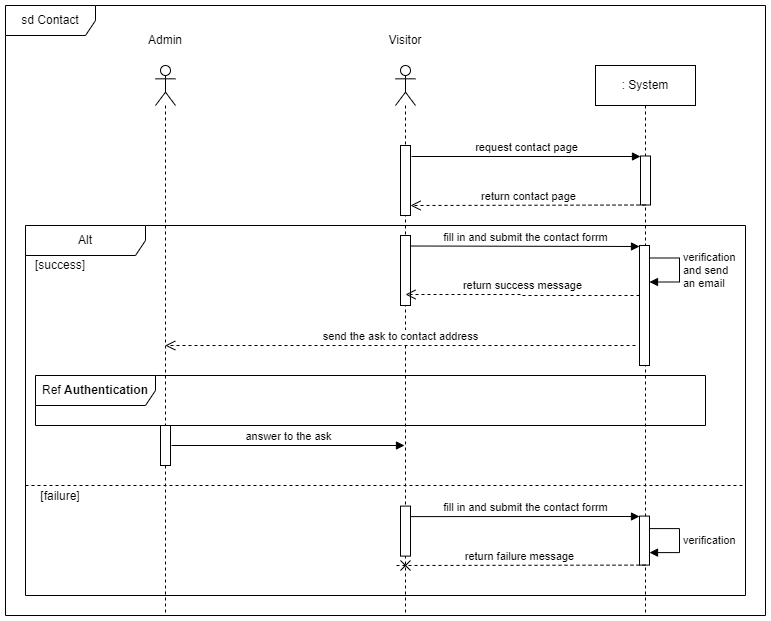

The diagram above was exported from draw.io. Its source (the exported page's mxGraphModel, read from the mxfile embedded in the PNG):
<mxGraphModel dx="1420" dy="768" grid="1" gridSize="10" guides="1" tooltips="1" connect="1" arrows="1" fold="1" page="1" pageScale="1" pageWidth="827" pageHeight="1169" math="0" shadow="0">
  <root>
    <mxCell id="JK-zTLVAJDfIgL0-wa4p-0" />
    <mxCell id="JK-zTLVAJDfIgL0-wa4p-1" parent="JK-zTLVAJDfIgL0-wa4p-0" />
    <mxCell id="IskyRXlKoInyNHv3wAG6-0" value="sd Contact" style="shape=umlFrame;whiteSpace=wrap;html=1;pointerEvents=0;width=90;height=30;" parent="JK-zTLVAJDfIgL0-wa4p-1" vertex="1">
      <mxGeometry x="40" y="40" width="760" height="610" as="geometry" />
    </mxCell>
    <mxCell id="IskyRXlKoInyNHv3wAG6-1" value="" style="shape=umlLifeline;perimeter=lifelinePerimeter;whiteSpace=wrap;html=1;container=1;dropTarget=0;collapsible=0;recursiveResize=0;outlineConnect=0;portConstraint=eastwest;newEdgeStyle={&quot;edgeStyle&quot;:&quot;elbowEdgeStyle&quot;,&quot;elbow&quot;:&quot;vertical&quot;,&quot;curved&quot;:0,&quot;rounded&quot;:0};participant=umlActor;" parent="JK-zTLVAJDfIgL0-wa4p-1" vertex="1">
      <mxGeometry x="190" y="100" width="20" height="550" as="geometry" />
    </mxCell>
    <mxCell id="IskyRXlKoInyNHv3wAG6-2" value="Visitor" style="text;html=1;strokeColor=none;fillColor=none;align=center;verticalAlign=middle;whiteSpace=wrap;rounded=0;" parent="JK-zTLVAJDfIgL0-wa4p-1" vertex="1">
      <mxGeometry x="410" y="60" width="60" height="30" as="geometry" />
    </mxCell>
    <mxCell id="IskyRXlKoInyNHv3wAG6-3" value="" style="shape=umlLifeline;perimeter=lifelinePerimeter;whiteSpace=wrap;html=1;container=1;dropTarget=0;collapsible=0;recursiveResize=0;outlineConnect=0;portConstraint=eastwest;newEdgeStyle={&quot;edgeStyle&quot;:&quot;elbowEdgeStyle&quot;,&quot;elbow&quot;:&quot;vertical&quot;,&quot;curved&quot;:0,&quot;rounded&quot;:0};participant=umlActor;" parent="JK-zTLVAJDfIgL0-wa4p-1" vertex="1">
      <mxGeometry x="430" y="100" width="20" height="550" as="geometry" />
    </mxCell>
    <mxCell id="vqXpNIME6Ncj2v8eHKsc-0" value="" style="html=1;points=[];perimeter=orthogonalPerimeter;outlineConnect=0;targetShapes=umlLifeline;portConstraint=eastwest;newEdgeStyle={&quot;edgeStyle&quot;:&quot;elbowEdgeStyle&quot;,&quot;elbow&quot;:&quot;vertical&quot;,&quot;curved&quot;:0,&quot;rounded&quot;:0};" parent="IskyRXlKoInyNHv3wAG6-3" vertex="1">
      <mxGeometry x="5" y="170" width="10" height="70" as="geometry" />
    </mxCell>
    <mxCell id="IskyRXlKoInyNHv3wAG6-4" value="Admin" style="text;html=1;strokeColor=none;fillColor=none;align=center;verticalAlign=middle;whiteSpace=wrap;rounded=0;" parent="JK-zTLVAJDfIgL0-wa4p-1" vertex="1">
      <mxGeometry x="170" y="60" width="60" height="30" as="geometry" />
    </mxCell>
    <mxCell id="IskyRXlKoInyNHv3wAG6-6" value=": System" style="shape=umlLifeline;perimeter=lifelinePerimeter;whiteSpace=wrap;html=1;container=1;dropTarget=0;collapsible=0;recursiveResize=0;outlineConnect=0;portConstraint=eastwest;newEdgeStyle={&quot;edgeStyle&quot;:&quot;elbowEdgeStyle&quot;,&quot;elbow&quot;:&quot;vertical&quot;,&quot;curved&quot;:0,&quot;rounded&quot;:0};" parent="JK-zTLVAJDfIgL0-wa4p-1" vertex="1">
      <mxGeometry x="630" y="100" width="100" height="550" as="geometry" />
    </mxCell>
    <mxCell id="KjE_34do1AN5xpRK64pj-1" value="" style="html=1;points=[];perimeter=orthogonalPerimeter;outlineConnect=0;targetShapes=umlLifeline;portConstraint=eastwest;newEdgeStyle={&quot;edgeStyle&quot;:&quot;elbowEdgeStyle&quot;,&quot;elbow&quot;:&quot;vertical&quot;,&quot;curved&quot;:0,&quot;rounded&quot;:0};" parent="IskyRXlKoInyNHv3wAG6-6" vertex="1">
      <mxGeometry x="45" y="90.5" width="10" height="49" as="geometry" />
    </mxCell>
    <mxCell id="7kc9FcbS4vAAFt6QiLeh-0" value="Ref &lt;b&gt;Authentication&lt;/b&gt;" style="shape=umlFrame;whiteSpace=wrap;html=1;pointerEvents=0;width=120;height=30;" parent="JK-zTLVAJDfIgL0-wa4p-1" vertex="1">
      <mxGeometry x="70" y="410" width="670" height="50" as="geometry" />
    </mxCell>
    <mxCell id="KjE_34do1AN5xpRK64pj-0" value="" style="html=1;points=[];perimeter=orthogonalPerimeter;outlineConnect=0;targetShapes=umlLifeline;portConstraint=eastwest;newEdgeStyle={&quot;edgeStyle&quot;:&quot;elbowEdgeStyle&quot;,&quot;elbow&quot;:&quot;vertical&quot;,&quot;curved&quot;:0,&quot;rounded&quot;:0};" parent="JK-zTLVAJDfIgL0-wa4p-1" vertex="1">
      <mxGeometry x="435" y="180" width="10" height="70" as="geometry" />
    </mxCell>
    <mxCell id="KjE_34do1AN5xpRK64pj-2" value="request contact page" style="html=1;verticalAlign=bottom;endArrow=block;edgeStyle=elbowEdgeStyle;elbow=vertical;curved=0;rounded=0;" parent="JK-zTLVAJDfIgL0-wa4p-1" target="KjE_34do1AN5xpRK64pj-1" edge="1">
      <mxGeometry relative="1" as="geometry">
        <mxPoint x="446" y="191" as="sourcePoint" />
        <mxPoint x="671" y="191" as="targetPoint" />
        <mxPoint as="offset" />
      </mxGeometry>
    </mxCell>
    <mxCell id="KjE_34do1AN5xpRK64pj-3" value="return contact page" style="html=1;verticalAlign=bottom;endArrow=open;dashed=1;endSize=8;edgeStyle=elbowEdgeStyle;elbow=vertical;curved=0;rounded=0;" parent="JK-zTLVAJDfIgL0-wa4p-1" source="KjE_34do1AN5xpRK64pj-1" edge="1">
      <mxGeometry relative="1" as="geometry">
        <mxPoint x="445" y="240" as="targetPoint" />
        <mxPoint x="690" y="240" as="sourcePoint" />
      </mxGeometry>
    </mxCell>
    <mxCell id="vqXpNIME6Ncj2v8eHKsc-1" value="" style="html=1;points=[];perimeter=orthogonalPerimeter;outlineConnect=0;targetShapes=umlLifeline;portConstraint=eastwest;newEdgeStyle={&quot;edgeStyle&quot;:&quot;elbowEdgeStyle&quot;,&quot;elbow&quot;:&quot;vertical&quot;,&quot;curved&quot;:0,&quot;rounded&quot;:0};" parent="JK-zTLVAJDfIgL0-wa4p-1" vertex="1">
      <mxGeometry x="674" y="280" width="10" height="120" as="geometry" />
    </mxCell>
    <mxCell id="vqXpNIME6Ncj2v8eHKsc-2" value="fill in and submit the contact forrm" style="html=1;verticalAlign=bottom;endArrow=block;edgeStyle=elbowEdgeStyle;elbow=vertical;curved=0;rounded=0;" parent="JK-zTLVAJDfIgL0-wa4p-1" target="vqXpNIME6Ncj2v8eHKsc-1" edge="1">
      <mxGeometry relative="1" as="geometry">
        <mxPoint x="445" y="280.5" as="sourcePoint" />
        <mxPoint x="670" y="280.5" as="targetPoint" />
        <mxPoint as="offset" />
      </mxGeometry>
    </mxCell>
    <mxCell id="BFTzYSSwNO-VZxm7_I2n-0" value="verification&lt;br&gt;and send&lt;br&gt;an email" style="html=1;align=left;spacingLeft=2;endArrow=block;rounded=0;edgeStyle=orthogonalEdgeStyle;curved=0;rounded=0;" parent="JK-zTLVAJDfIgL0-wa4p-1" edge="1">
      <mxGeometry relative="1" as="geometry">
        <mxPoint x="684" y="292.5" as="sourcePoint" />
        <Array as="points">
          <mxPoint x="714" y="292.5" />
          <mxPoint x="714" y="316.5" />
          <mxPoint x="684" y="316.5" />
        </Array>
        <mxPoint x="684" y="316.5" as="targetPoint" />
        <mxPoint as="offset" />
      </mxGeometry>
    </mxCell>
    <mxCell id="BFTzYSSwNO-VZxm7_I2n-1" value="Alt" style="shape=umlFrame;whiteSpace=wrap;html=1;pointerEvents=0;width=120;height=30;" parent="JK-zTLVAJDfIgL0-wa4p-1" vertex="1">
      <mxGeometry x="60" y="260" width="720" height="370" as="geometry" />
    </mxCell>
    <mxCell id="t8JsPaksuaNC7Jun1O_i-1" value="return success message" style="html=1;verticalAlign=bottom;endArrow=open;dashed=1;endSize=8;edgeStyle=elbowEdgeStyle;elbow=horizontal;curved=0;rounded=0;" parent="JK-zTLVAJDfIgL0-wa4p-1" edge="1">
      <mxGeometry x="0.0043" relative="1" as="geometry">
        <mxPoint x="440" y="329" as="targetPoint" />
        <mxPoint x="674" y="330" as="sourcePoint" />
        <mxPoint as="offset" />
      </mxGeometry>
    </mxCell>
    <mxCell id="C0f0Q8vmFOjBqfbOQhz7-0" value="[success]" style="text;html=1;strokeColor=none;fillColor=none;align=center;verticalAlign=middle;whiteSpace=wrap;rounded=0;" parent="JK-zTLVAJDfIgL0-wa4p-1" vertex="1">
      <mxGeometry x="60" y="290" width="70" height="20" as="geometry" />
    </mxCell>
    <mxCell id="7_4W0AJmGkqQNDTznt3r-0" value="send the ask to contact address" style="html=1;verticalAlign=bottom;endArrow=open;dashed=1;endSize=8;edgeStyle=elbowEdgeStyle;elbow=vertical;curved=0;rounded=0;" parent="JK-zTLVAJDfIgL0-wa4p-1" edge="1">
      <mxGeometry relative="1" as="geometry">
        <mxPoint x="199.75" y="380" as="targetPoint" />
        <mxPoint x="670" y="380" as="sourcePoint" />
      </mxGeometry>
    </mxCell>
    <mxCell id="7_4W0AJmGkqQNDTznt3r-2" value="" style="html=1;points=[];perimeter=orthogonalPerimeter;outlineConnect=0;targetShapes=umlLifeline;portConstraint=eastwest;newEdgeStyle={&quot;edgeStyle&quot;:&quot;elbowEdgeStyle&quot;,&quot;elbow&quot;:&quot;vertical&quot;,&quot;curved&quot;:0,&quot;rounded&quot;:0};" parent="JK-zTLVAJDfIgL0-wa4p-1" vertex="1">
      <mxGeometry x="195" y="460" width="10" height="40" as="geometry" />
    </mxCell>
    <mxCell id="7_4W0AJmGkqQNDTznt3r-3" value="" style="group" parent="JK-zTLVAJDfIgL0-wa4p-1" connectable="0" vertex="1">
      <mxGeometry x="60" y="520" width="718.92" height="80.60000000000002" as="geometry" />
    </mxCell>
    <mxCell id="t8JsPaksuaNC7Jun1O_i-0" value="" style="endArrow=none;dashed=1;html=1;rounded=0;entryX=1;entryY=0.533;entryDx=0;entryDy=0;entryPerimeter=0;" parent="7_4W0AJmGkqQNDTznt3r-3" edge="1">
      <mxGeometry width="50" height="50" relative="1" as="geometry">
        <mxPoint as="sourcePoint" />
        <mxPoint x="718.92" y="1.1368683772161603e-13" as="targetPoint" />
      </mxGeometry>
    </mxCell>
    <mxCell id="t8JsPaksuaNC7Jun1O_i-2" value="" style="html=1;points=[];perimeter=orthogonalPerimeter;outlineConnect=0;targetShapes=umlLifeline;portConstraint=eastwest;newEdgeStyle={&quot;edgeStyle&quot;:&quot;elbowEdgeStyle&quot;,&quot;elbow&quot;:&quot;vertical&quot;,&quot;curved&quot;:0,&quot;rounded&quot;:0};" parent="7_4W0AJmGkqQNDTznt3r-3" vertex="1">
      <mxGeometry x="375" y="20.600000000000023" width="10" height="50" as="geometry" />
    </mxCell>
    <mxCell id="t8JsPaksuaNC7Jun1O_i-3" value="" style="html=1;points=[];perimeter=orthogonalPerimeter;outlineConnect=0;targetShapes=umlLifeline;portConstraint=eastwest;newEdgeStyle={&quot;edgeStyle&quot;:&quot;elbowEdgeStyle&quot;,&quot;elbow&quot;:&quot;vertical&quot;,&quot;curved&quot;:0,&quot;rounded&quot;:0};" parent="7_4W0AJmGkqQNDTznt3r-3" vertex="1">
      <mxGeometry x="614" y="30.600000000000023" width="10" height="49" as="geometry" />
    </mxCell>
    <mxCell id="t8JsPaksuaNC7Jun1O_i-4" value="fill in and submit the contact forrm" style="html=1;verticalAlign=bottom;endArrow=block;edgeStyle=elbowEdgeStyle;elbow=vertical;curved=0;rounded=0;" parent="7_4W0AJmGkqQNDTznt3r-3" target="t8JsPaksuaNC7Jun1O_i-3" edge="1">
      <mxGeometry relative="1" as="geometry">
        <mxPoint x="385" y="31.100000000000023" as="sourcePoint" />
        <mxPoint x="610" y="31.100000000000023" as="targetPoint" />
        <mxPoint as="offset" />
      </mxGeometry>
    </mxCell>
    <mxCell id="t8JsPaksuaNC7Jun1O_i-5" value="verification&lt;br&gt;" style="html=1;align=left;spacingLeft=2;endArrow=block;rounded=0;edgeStyle=orthogonalEdgeStyle;curved=0;rounded=0;" parent="7_4W0AJmGkqQNDTznt3r-3" edge="1">
      <mxGeometry relative="1" as="geometry">
        <mxPoint x="624" y="43.10000000000002" as="sourcePoint" />
        <Array as="points">
          <mxPoint x="654" y="43.10000000000002" />
          <mxPoint x="654" y="67.10000000000002" />
          <mxPoint x="624" y="67.10000000000002" />
        </Array>
        <mxPoint x="624" y="67.10000000000002" as="targetPoint" />
      </mxGeometry>
    </mxCell>
    <mxCell id="t8JsPaksuaNC7Jun1O_i-6" value="return failure message" style="html=1;verticalAlign=bottom;endArrow=cross;dashed=1;endSize=8;edgeStyle=elbowEdgeStyle;elbow=vertical;curved=0;rounded=0;endFill=0;" parent="7_4W0AJmGkqQNDTznt3r-3" edge="1">
      <mxGeometry x="0.0043" relative="1" as="geometry">
        <mxPoint x="370" y="80.60000000000002" as="targetPoint" />
        <mxPoint x="620" y="79.60000000000002" as="sourcePoint" />
        <mxPoint as="offset" />
      </mxGeometry>
    </mxCell>
    <mxCell id="C0f0Q8vmFOjBqfbOQhz7-1" value="[failure]" style="text;html=1;strokeColor=none;fillColor=none;align=center;verticalAlign=middle;whiteSpace=wrap;rounded=0;" parent="7_4W0AJmGkqQNDTznt3r-3" vertex="1">
      <mxGeometry y="0.6000000000000227" width="70" height="20" as="geometry" />
    </mxCell>
    <mxCell id="7_4W0AJmGkqQNDTznt3r-4" value="answer to the ask" style="html=1;verticalAlign=bottom;endArrow=block;edgeStyle=elbowEdgeStyle;elbow=vertical;curved=0;rounded=0;" parent="JK-zTLVAJDfIgL0-wa4p-1" edge="1">
      <mxGeometry relative="1" as="geometry">
        <mxPoint x="206" y="480" as="sourcePoint" />
        <mxPoint x="439" y="480" as="targetPoint" />
        <mxPoint as="offset" />
      </mxGeometry>
    </mxCell>
  </root>
</mxGraphModel>